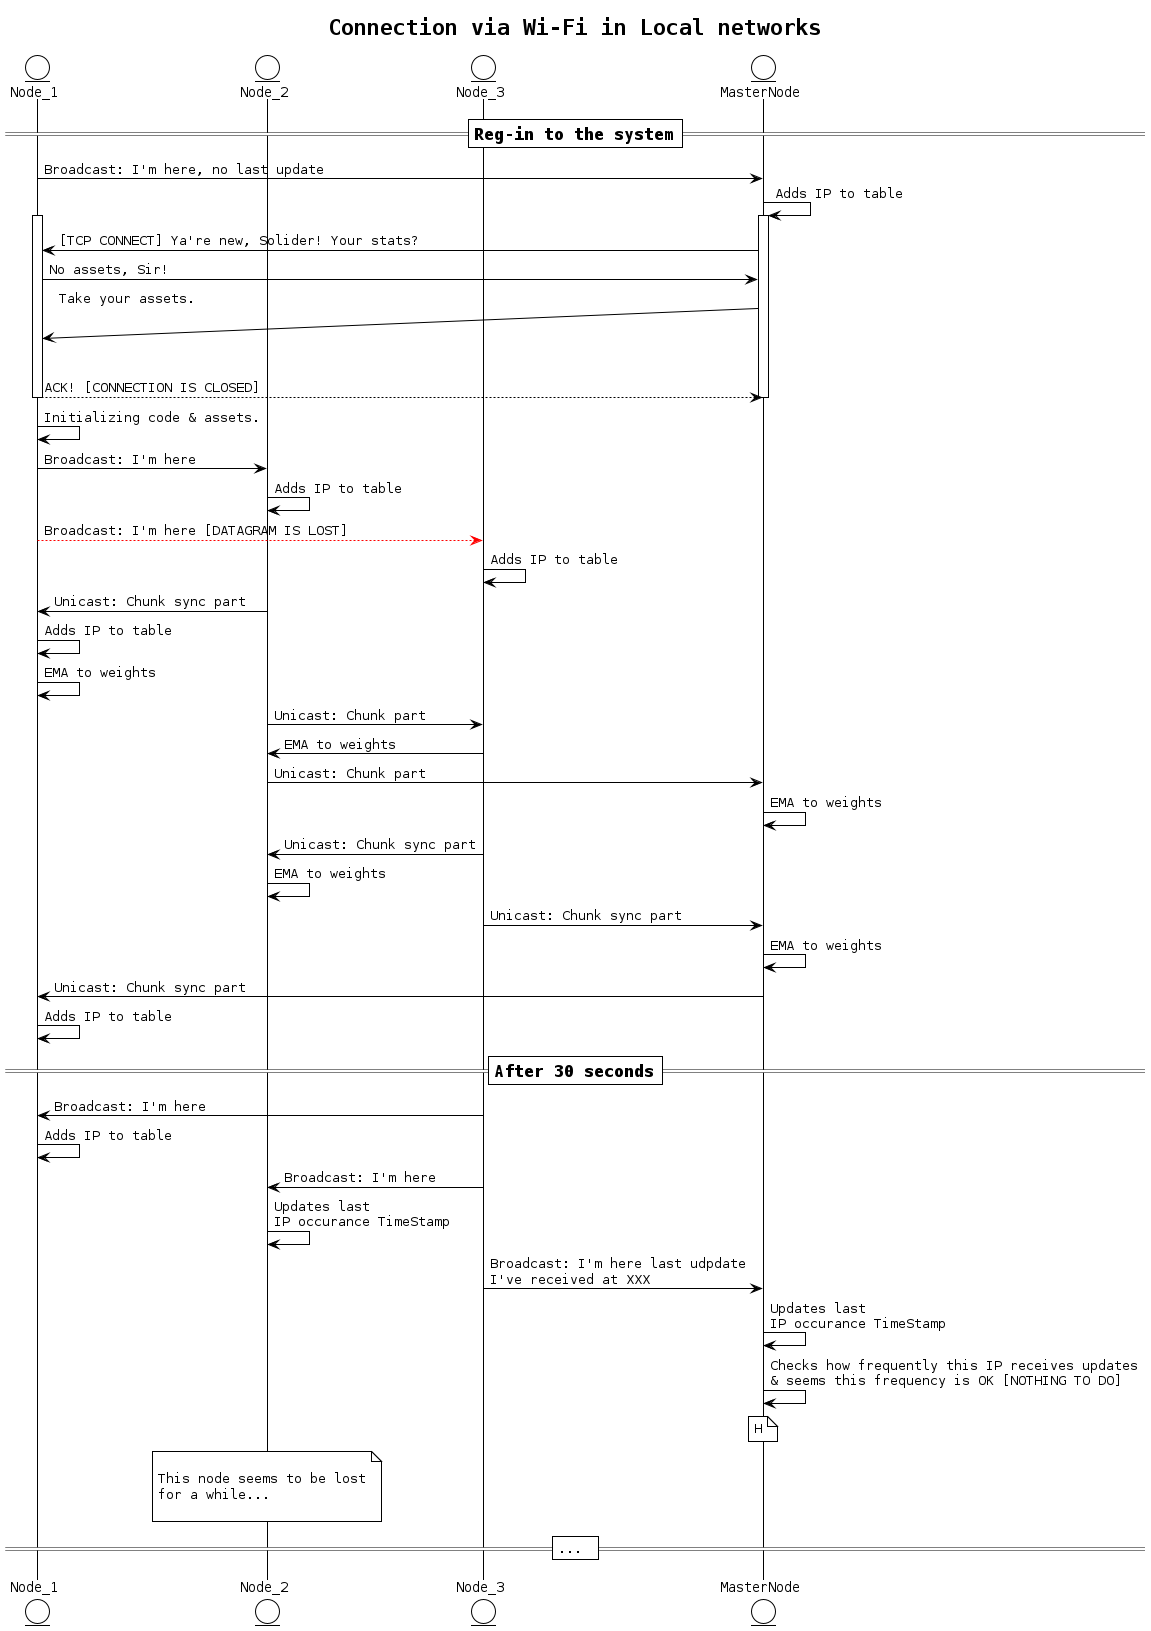

The diagram above was rendered by PlantUML. Its source (embedded in the PNG):
@startuml

!include ./style.puml

title Connection via Wi-Fi in Local networks

entity Node_1
entity Node_2
entity Node_3
entity MasterNode

=== Reg-in to the system ==

Node_1 -> MasterNode: Broadcast: I'm here, no last update
MasterNode -> MasterNode: Adds IP to table
activate Node_1
activate MasterNode

MasterNode -> Node_1: [TCP CONNECT] Ya're new, Solider! Your stats?
Node_1 -> MasterNode: No assets, Sir!
MasterNode ->(30) Node_1: Take your assets.
Node_1 --> MasterNode: ACK! [CONNECTION IS CLOSED]

deactivate Node_1
deactivate MasterNode

Node_1 -> Node_1: Initializing code & assets.


Node_1 -> Node_2: Broadcast: I'm here
Node_2 -> Node_2: Adds IP to table

Node_1 -[#red,dashed]> Node_3: Broadcast: I'm here [DATAGRAM IS LOST] 

Node_3 -> Node_3: Adds IP to table

Node_2 -> Node_1: Unicast: Chunk sync part
Node_1 -> Node_1: Adds IP to table
Node_1 -> Node_1: EMA to weights

Node_2 -> Node_3: Unicast: Chunk part
Node_3 -> Node_2: EMA to weights

Node_2 -> MasterNode: Unicast: Chunk part
MasterNode -> MasterNode: EMA to weights


Node_3 -> Node_2: Unicast: Chunk sync part
Node_2 -> Node_2: EMA to weights

Node_3 -> MasterNode: Unicast: Chunk sync part
MasterNode -> MasterNode: EMA to weights

MasterNode -> Node_1: Unicast: Chunk sync part
Node_1 -> Node_1: Adds IP to table

=== After 30 seconds ==

Node_3 -> Node_1: Broadcast: I'm here
Node_1 -> Node_1: Adds IP to table
Node_3 -> Node_2: Broadcast: I'm here
Node_2 -> Node_2: Updates last\nIP occurance TimeStamp
Node_3 -> MasterNode: Broadcast: I'm here last udpdate\nI've received at XXX

MasterNode -> MasterNode: Updates last\nIP occurance TimeStamp
MasterNode -> MasterNode: Checks how frequently this IP receives updates\n& seems this frequency is OK [NOTHING TO DO]
& note over MasterNode
H
end note
note over Node_2

This node seems to be lost
for a while...

end note

== ... ==

@enduml